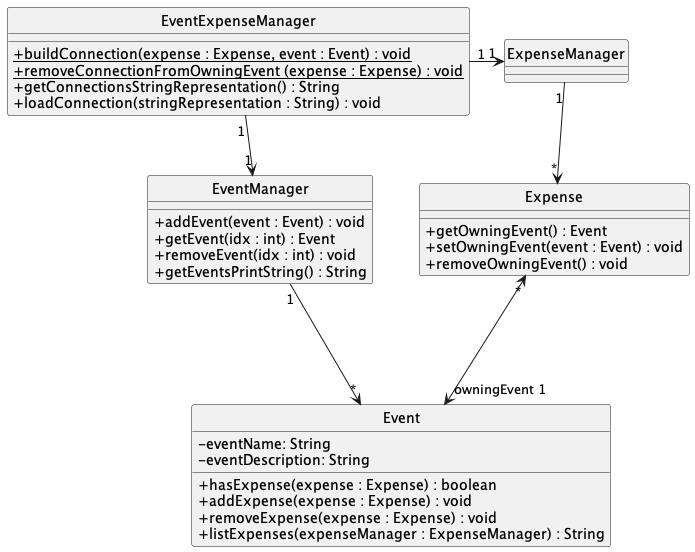

The diagram above was rendered by PlantUML. Its source (embedded in the PNG):
@startuml
skinparam classAttributeIconSize 0
hide circle
skinparam classAttributeIconSize 0

class Event {
    - eventName: String
    - eventDescription: String
    + hasExpense(expense : Expense) : boolean
    + addExpense(expense : Expense) : void
    + removeExpense(expense : Expense) : void
    + listExpenses(expenseManager : ExpenseManager) : String
}

class EventManager {
    + addEvent(event : Event) : void
    + getEvent(idx : int) : Event
    + removeEvent(idx : int) : void
    + getEventsPrintString() : String
}

class ExpenseManager {
}

class Expense {
    + getOwningEvent() : Event
    + setOwningEvent(event : Event) : void
    + removeOwningEvent() : void
}

class EventExpenseManager {
    + {static} buildConnection(expense : Expense, event : Event) : void
    + {static} removeConnectionFromOwningEvent (expense : Expense) : void
    + getConnectionsStringRepresentation() : String
    + loadConnection(stringRepresentation : String) : void
}

Expense "*" <---> "owningEvent 1" Event
EventManager "1" ---> "*"Event
ExpenseManager "1" --> "*"Expense

EventExpenseManager "1" --> "1"EventManager
EventExpenseManager "1"-> "1"ExpenseManager

@enduml